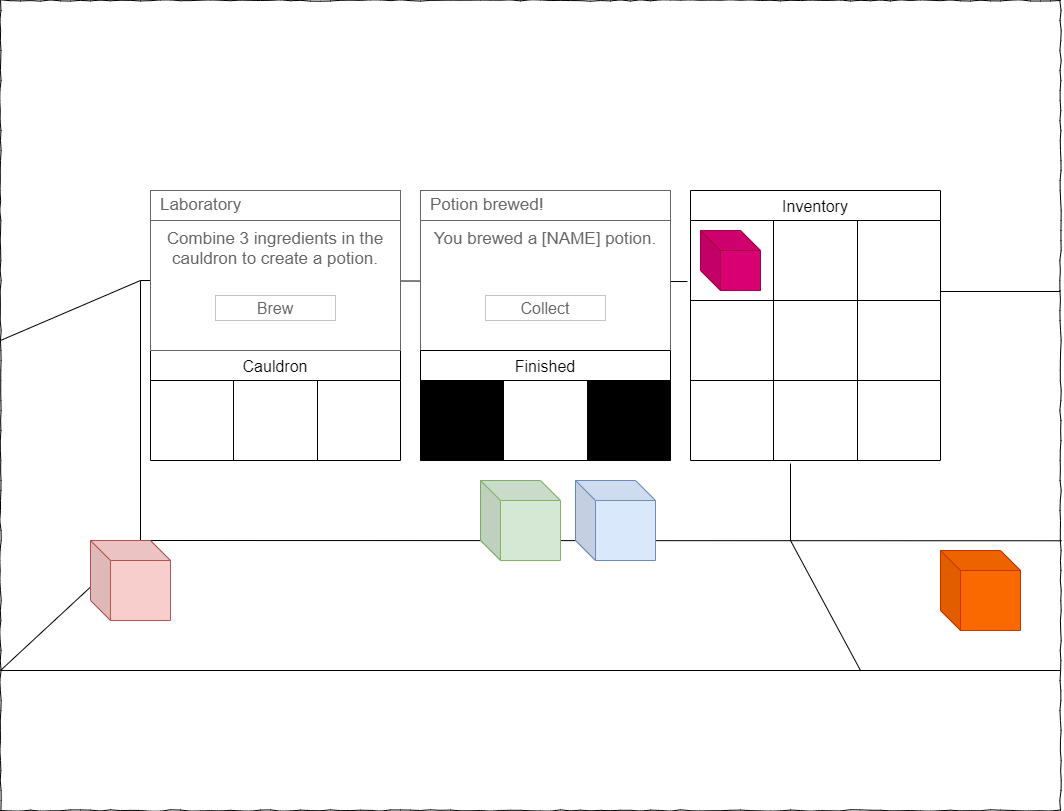

The diagram above was exported from draw.io. Its source (the exported page's mxGraphModel, read from the mxfile embedded in the PNG):
<mxGraphModel dx="1422" dy="829" grid="1" gridSize="10" guides="1" tooltips="1" connect="1" arrows="1" fold="1" page="1" pageScale="1" pageWidth="1100" pageHeight="850" background="none" math="0" shadow="0">
  <root>
    <mxCell id="0" />
    <mxCell id="1" parent="0" />
    <mxCell id="4Q_4An0YlGyGXWKVLPmh-25" value="Cauldron" style="shape=table;startSize=30;container=1;collapsible=0;childLayout=tableLayout;strokeColor=default;fontSize=16;" parent="1" vertex="1">
      <mxGeometry x="170" y="370" width="250" height="110" as="geometry" />
    </mxCell>
    <mxCell id="4Q_4An0YlGyGXWKVLPmh-26" value="" style="shape=tableRow;horizontal=0;startSize=0;swimlaneHead=0;swimlaneBody=0;strokeColor=inherit;top=0;left=0;bottom=0;right=0;collapsible=0;dropTarget=0;fillColor=none;points=[[0,0.5],[1,0.5]];portConstraint=eastwest;fontSize=16;" parent="4Q_4An0YlGyGXWKVLPmh-25" vertex="1">
      <mxGeometry y="30" width="250" height="80" as="geometry" />
    </mxCell>
    <mxCell id="4Q_4An0YlGyGXWKVLPmh-27" value="" style="shape=partialRectangle;html=1;whiteSpace=wrap;connectable=0;strokeColor=inherit;overflow=hidden;fillColor=none;top=0;left=0;bottom=0;right=0;pointerEvents=1;fontSize=16;" parent="4Q_4An0YlGyGXWKVLPmh-26" vertex="1">
      <mxGeometry width="83" height="80" as="geometry">
        <mxRectangle width="83" height="80" as="alternateBounds" />
      </mxGeometry>
    </mxCell>
    <mxCell id="4Q_4An0YlGyGXWKVLPmh-28" value="" style="shape=partialRectangle;html=1;whiteSpace=wrap;connectable=0;strokeColor=inherit;overflow=hidden;fillColor=none;top=0;left=0;bottom=0;right=0;pointerEvents=1;fontSize=16;" parent="4Q_4An0YlGyGXWKVLPmh-26" vertex="1">
      <mxGeometry x="83" width="84" height="80" as="geometry">
        <mxRectangle width="84" height="80" as="alternateBounds" />
      </mxGeometry>
    </mxCell>
    <mxCell id="4Q_4An0YlGyGXWKVLPmh-29" value="" style="shape=partialRectangle;html=1;whiteSpace=wrap;connectable=0;strokeColor=inherit;overflow=hidden;fillColor=none;top=0;left=0;bottom=0;right=0;pointerEvents=1;fontSize=16;" parent="4Q_4An0YlGyGXWKVLPmh-26" vertex="1">
      <mxGeometry x="167" width="83" height="80" as="geometry">
        <mxRectangle width="83" height="80" as="alternateBounds" />
      </mxGeometry>
    </mxCell>
    <mxCell id="4Q_4An0YlGyGXWKVLPmh-30" value="Inventory" style="shape=table;startSize=30;container=1;collapsible=0;childLayout=tableLayout;strokeColor=default;fontSize=16;" parent="1" vertex="1">
      <mxGeometry x="710" y="210" width="250" height="270" as="geometry" />
    </mxCell>
    <mxCell id="4Q_4An0YlGyGXWKVLPmh-31" value="" style="shape=tableRow;horizontal=0;startSize=0;swimlaneHead=0;swimlaneBody=0;strokeColor=inherit;top=0;left=0;bottom=0;right=0;collapsible=0;dropTarget=0;fillColor=none;points=[[0,0.5],[1,0.5]];portConstraint=eastwest;fontSize=16;" parent="4Q_4An0YlGyGXWKVLPmh-30" vertex="1">
      <mxGeometry y="30" width="250" height="80" as="geometry" />
    </mxCell>
    <mxCell id="4Q_4An0YlGyGXWKVLPmh-32" value="" style="shape=partialRectangle;html=1;whiteSpace=wrap;connectable=0;strokeColor=inherit;overflow=hidden;fillColor=none;top=0;left=0;bottom=0;right=0;pointerEvents=1;fontSize=16;" parent="4Q_4An0YlGyGXWKVLPmh-31" vertex="1">
      <mxGeometry width="83" height="80" as="geometry">
        <mxRectangle width="83" height="80" as="alternateBounds" />
      </mxGeometry>
    </mxCell>
    <mxCell id="4Q_4An0YlGyGXWKVLPmh-33" value="" style="shape=partialRectangle;html=1;whiteSpace=wrap;connectable=0;strokeColor=inherit;overflow=hidden;fillColor=none;top=0;left=0;bottom=0;right=0;pointerEvents=1;fontSize=16;" parent="4Q_4An0YlGyGXWKVLPmh-31" vertex="1">
      <mxGeometry x="83" width="84" height="80" as="geometry">
        <mxRectangle width="84" height="80" as="alternateBounds" />
      </mxGeometry>
    </mxCell>
    <mxCell id="4Q_4An0YlGyGXWKVLPmh-34" value="" style="shape=partialRectangle;html=1;whiteSpace=wrap;connectable=0;strokeColor=inherit;overflow=hidden;fillColor=none;top=0;left=0;bottom=0;right=0;pointerEvents=1;fontSize=16;" parent="4Q_4An0YlGyGXWKVLPmh-31" vertex="1">
      <mxGeometry x="167" width="83" height="80" as="geometry">
        <mxRectangle width="83" height="80" as="alternateBounds" />
      </mxGeometry>
    </mxCell>
    <mxCell id="4Q_4An0YlGyGXWKVLPmh-35" style="shape=tableRow;horizontal=0;startSize=0;swimlaneHead=0;swimlaneBody=0;strokeColor=inherit;top=0;left=0;bottom=0;right=0;collapsible=0;dropTarget=0;fillColor=none;points=[[0,0.5],[1,0.5]];portConstraint=eastwest;fontSize=16;" parent="4Q_4An0YlGyGXWKVLPmh-30" vertex="1">
      <mxGeometry y="110" width="250" height="80" as="geometry" />
    </mxCell>
    <mxCell id="4Q_4An0YlGyGXWKVLPmh-36" style="shape=partialRectangle;html=1;whiteSpace=wrap;connectable=0;strokeColor=inherit;overflow=hidden;fillColor=none;top=0;left=0;bottom=0;right=0;pointerEvents=1;fontSize=16;" parent="4Q_4An0YlGyGXWKVLPmh-35" vertex="1">
      <mxGeometry width="83" height="80" as="geometry">
        <mxRectangle width="83" height="80" as="alternateBounds" />
      </mxGeometry>
    </mxCell>
    <mxCell id="4Q_4An0YlGyGXWKVLPmh-37" style="shape=partialRectangle;html=1;whiteSpace=wrap;connectable=0;strokeColor=inherit;overflow=hidden;fillColor=none;top=0;left=0;bottom=0;right=0;pointerEvents=1;fontSize=16;" parent="4Q_4An0YlGyGXWKVLPmh-35" vertex="1">
      <mxGeometry x="83" width="84" height="80" as="geometry">
        <mxRectangle width="84" height="80" as="alternateBounds" />
      </mxGeometry>
    </mxCell>
    <mxCell id="4Q_4An0YlGyGXWKVLPmh-38" style="shape=partialRectangle;html=1;whiteSpace=wrap;connectable=0;strokeColor=inherit;overflow=hidden;fillColor=none;top=0;left=0;bottom=0;right=0;pointerEvents=1;fontSize=16;" parent="4Q_4An0YlGyGXWKVLPmh-35" vertex="1">
      <mxGeometry x="167" width="83" height="80" as="geometry">
        <mxRectangle width="83" height="80" as="alternateBounds" />
      </mxGeometry>
    </mxCell>
    <mxCell id="4Q_4An0YlGyGXWKVLPmh-39" style="shape=tableRow;horizontal=0;startSize=0;swimlaneHead=0;swimlaneBody=0;strokeColor=inherit;top=0;left=0;bottom=0;right=0;collapsible=0;dropTarget=0;fillColor=none;points=[[0,0.5],[1,0.5]];portConstraint=eastwest;fontSize=16;" parent="4Q_4An0YlGyGXWKVLPmh-30" vertex="1">
      <mxGeometry y="190" width="250" height="80" as="geometry" />
    </mxCell>
    <mxCell id="4Q_4An0YlGyGXWKVLPmh-40" style="shape=partialRectangle;html=1;whiteSpace=wrap;connectable=0;strokeColor=inherit;overflow=hidden;fillColor=none;top=0;left=0;bottom=0;right=0;pointerEvents=1;fontSize=16;" parent="4Q_4An0YlGyGXWKVLPmh-39" vertex="1">
      <mxGeometry width="83" height="80" as="geometry">
        <mxRectangle width="83" height="80" as="alternateBounds" />
      </mxGeometry>
    </mxCell>
    <mxCell id="4Q_4An0YlGyGXWKVLPmh-41" style="shape=partialRectangle;html=1;whiteSpace=wrap;connectable=0;strokeColor=inherit;overflow=hidden;fillColor=none;top=0;left=0;bottom=0;right=0;pointerEvents=1;fontSize=16;" parent="4Q_4An0YlGyGXWKVLPmh-39" vertex="1">
      <mxGeometry x="83" width="84" height="80" as="geometry">
        <mxRectangle width="84" height="80" as="alternateBounds" />
      </mxGeometry>
    </mxCell>
    <mxCell id="4Q_4An0YlGyGXWKVLPmh-42" style="shape=partialRectangle;html=1;whiteSpace=wrap;connectable=0;strokeColor=inherit;overflow=hidden;fillColor=none;top=0;left=0;bottom=0;right=0;pointerEvents=1;fontSize=16;" parent="4Q_4An0YlGyGXWKVLPmh-39" vertex="1">
      <mxGeometry x="167" width="83" height="80" as="geometry">
        <mxRectangle width="83" height="80" as="alternateBounds" />
      </mxGeometry>
    </mxCell>
    <mxCell id="677b7b8949515195-1" value="" style="whiteSpace=wrap;html=1;rounded=0;shadow=0;labelBackgroundColor=none;strokeColor=#000000;strokeWidth=1;fillColor=none;fontFamily=Verdana;fontSize=12;fontColor=#000000;align=center;comic=1;" parent="1" vertex="1">
      <mxGeometry x="20" y="20" width="1060" height="810" as="geometry" />
    </mxCell>
    <mxCell id="gBUR-F1FtjLeRcrd6eLH-1" value="" style="endArrow=none;html=1;rounded=0;entryX=0.132;entryY=0.667;entryDx=0;entryDy=0;entryPerimeter=0;" parent="1" target="677b7b8949515195-1" edge="1">
      <mxGeometry width="50" height="50" relative="1" as="geometry">
        <mxPoint x="20" y="690" as="sourcePoint" />
        <mxPoint x="70" y="570" as="targetPoint" />
      </mxGeometry>
    </mxCell>
    <mxCell id="gBUR-F1FtjLeRcrd6eLH-4" value="" style="endArrow=none;html=1;rounded=0;entryX=1.001;entryY=0.667;entryDx=0;entryDy=0;entryPerimeter=0;" parent="1" target="677b7b8949515195-1" edge="1">
      <mxGeometry width="50" height="50" relative="1" as="geometry">
        <mxPoint x="160" y="560" as="sourcePoint" />
        <mxPoint x="570" y="400" as="targetPoint" />
      </mxGeometry>
    </mxCell>
    <mxCell id="gBUR-F1FtjLeRcrd6eLH-5" value="" style="endArrow=none;html=1;rounded=0;entryX=1.001;entryY=0.667;entryDx=0;entryDy=0;entryPerimeter=0;" parent="1" edge="1">
      <mxGeometry width="50" height="50" relative="1" as="geometry">
        <mxPoint x="20" y="690" as="sourcePoint" />
        <mxPoint x="1080" y="690" as="targetPoint" />
      </mxGeometry>
    </mxCell>
    <mxCell id="gBUR-F1FtjLeRcrd6eLH-6" value="" style="endArrow=none;html=1;rounded=0;entryX=0.132;entryY=0.667;entryDx=0;entryDy=0;entryPerimeter=0;" parent="1" edge="1">
      <mxGeometry width="50" height="50" relative="1" as="geometry">
        <mxPoint x="20" y="360" as="sourcePoint" />
        <mxPoint x="160" y="300" as="targetPoint" />
      </mxGeometry>
    </mxCell>
    <mxCell id="gBUR-F1FtjLeRcrd6eLH-7" value="" style="endArrow=none;html=1;rounded=0;" parent="1" edge="1">
      <mxGeometry width="50" height="50" relative="1" as="geometry">
        <mxPoint x="160" y="560" as="sourcePoint" />
        <mxPoint x="160" y="300" as="targetPoint" />
      </mxGeometry>
    </mxCell>
    <mxCell id="gBUR-F1FtjLeRcrd6eLH-8" value="" style="endArrow=none;html=1;rounded=0;entryX=-0.012;entryY=0.763;entryDx=0;entryDy=0;entryPerimeter=0;" parent="1" target="4Q_4An0YlGyGXWKVLPmh-31" edge="1">
      <mxGeometry width="50" height="50" relative="1" as="geometry">
        <mxPoint x="160" y="300" as="sourcePoint" />
        <mxPoint x="570" y="400" as="targetPoint" />
      </mxGeometry>
    </mxCell>
    <mxCell id="gBUR-F1FtjLeRcrd6eLH-9" value="" style="shape=cube;whiteSpace=wrap;html=1;boundedLbl=1;backgroundOutline=1;darkOpacity=0.05;darkOpacity2=0.1;fillColor=#f8cecc;strokeColor=#b85450;" parent="1" vertex="1">
      <mxGeometry x="110" y="560" width="80" height="80" as="geometry" />
    </mxCell>
    <mxCell id="gBUR-F1FtjLeRcrd6eLH-10" value="" style="shape=cube;whiteSpace=wrap;html=1;boundedLbl=1;backgroundOutline=1;darkOpacity=0.05;darkOpacity2=0.1;fillColor=#dae8fc;strokeColor=#6c8ebf;" parent="1" vertex="1">
      <mxGeometry x="595" y="500" width="80" height="80" as="geometry" />
    </mxCell>
    <mxCell id="gBUR-F1FtjLeRcrd6eLH-11" value="" style="shape=cube;whiteSpace=wrap;html=1;boundedLbl=1;backgroundOutline=1;darkOpacity=0.05;darkOpacity2=0.1;fillColor=#d5e8d4;strokeColor=#82b366;" parent="1" vertex="1">
      <mxGeometry x="500" y="500" width="80" height="80" as="geometry" />
    </mxCell>
    <mxCell id="gBUR-F1FtjLeRcrd6eLH-12" value="" style="endArrow=none;html=1;rounded=0;entryX=0.4;entryY=1.038;entryDx=0;entryDy=0;entryPerimeter=0;" parent="1" target="4Q_4An0YlGyGXWKVLPmh-39" edge="1">
      <mxGeometry width="50" height="50" relative="1" as="geometry">
        <mxPoint x="810" y="560" as="sourcePoint" />
        <mxPoint x="800" y="300" as="targetPoint" />
      </mxGeometry>
    </mxCell>
    <mxCell id="gBUR-F1FtjLeRcrd6eLH-13" value="" style="endArrow=none;html=1;rounded=0;" parent="1" edge="1">
      <mxGeometry width="50" height="50" relative="1" as="geometry">
        <mxPoint x="880" y="690" as="sourcePoint" />
        <mxPoint x="810" y="560" as="targetPoint" />
      </mxGeometry>
    </mxCell>
    <mxCell id="gBUR-F1FtjLeRcrd6eLH-15" value="" style="shape=cube;whiteSpace=wrap;html=1;boundedLbl=1;backgroundOutline=1;darkOpacity=0.05;darkOpacity2=0.1;fillColor=#fa6800;strokeColor=#C73500;fontColor=#000000;" parent="1" vertex="1">
      <mxGeometry x="960" y="570" width="80" height="80" as="geometry" />
    </mxCell>
    <mxCell id="4Q_4An0YlGyGXWKVLPmh-22" value="Combine 3 ingredients in the cauldron to create a potion." style="strokeWidth=1;shadow=0;dashed=0;align=center;html=1;shape=mxgraph.mockup.containers.rrect;rSize=0;strokeColor=#666666;fontColor=#666666;fontSize=17;verticalAlign=top;whiteSpace=wrap;fillColor=#ffffff;spacingTop=32;" parent="1" vertex="1">
      <mxGeometry x="170" y="210" width="250" height="160" as="geometry" />
    </mxCell>
    <mxCell id="4Q_4An0YlGyGXWKVLPmh-23" value="Laboratory" style="strokeWidth=1;shadow=0;dashed=0;align=center;html=1;shape=mxgraph.mockup.containers.rrect;rSize=0;fontSize=17;fontColor=#666666;strokeColor=#666666;align=left;spacingLeft=8;fillColor=#ffffff;resizeWidth=1;whiteSpace=wrap;" parent="4Q_4An0YlGyGXWKVLPmh-22" vertex="1">
      <mxGeometry width="250" height="30" relative="1" as="geometry" />
    </mxCell>
    <mxCell id="4Q_4An0YlGyGXWKVLPmh-24" value="Brew" style="strokeWidth=1;shadow=0;dashed=0;align=center;html=1;shape=mxgraph.mockup.containers.rrect;rSize=0;fontSize=16;fontColor=#666666;strokeColor=#c4c4c4;resizable=0;whiteSpace=wrap;fillColor=#ffffff;" parent="4Q_4An0YlGyGXWKVLPmh-22" vertex="1">
      <mxGeometry x="0.5" y="1" width="120" height="25" relative="1" as="geometry">
        <mxPoint x="-60" y="-55" as="offset" />
      </mxGeometry>
    </mxCell>
    <mxCell id="4Q_4An0YlGyGXWKVLPmh-43" value="" style="endArrow=none;html=1;rounded=0;" parent="1" edge="1">
      <mxGeometry width="50" height="50" relative="1" as="geometry">
        <mxPoint x="960" y="311" as="sourcePoint" />
        <mxPoint x="1080" y="311" as="targetPoint" />
      </mxGeometry>
    </mxCell>
    <mxCell id="-ONL8ggNFETyW1daAAlL-1" value="You brewed a [NAME] potion." style="strokeWidth=1;shadow=0;dashed=0;align=center;html=1;shape=mxgraph.mockup.containers.rrect;rSize=0;strokeColor=#666666;fontColor=#666666;fontSize=17;verticalAlign=top;whiteSpace=wrap;fillColor=#ffffff;spacingTop=32;" parent="1" vertex="1">
      <mxGeometry x="440" y="210" width="250" height="160" as="geometry" />
    </mxCell>
    <mxCell id="-ONL8ggNFETyW1daAAlL-2" value="Potion brewed!" style="strokeWidth=1;shadow=0;dashed=0;align=center;html=1;shape=mxgraph.mockup.containers.rrect;rSize=0;fontSize=17;fontColor=#666666;strokeColor=#666666;align=left;spacingLeft=8;fillColor=#ffffff;resizeWidth=1;whiteSpace=wrap;" parent="-ONL8ggNFETyW1daAAlL-1" vertex="1">
      <mxGeometry width="250" height="30" relative="1" as="geometry" />
    </mxCell>
    <mxCell id="-ONL8ggNFETyW1daAAlL-3" value="Collect" style="strokeWidth=1;shadow=0;dashed=0;align=center;html=1;shape=mxgraph.mockup.containers.rrect;rSize=0;fontSize=16;fontColor=#666666;strokeColor=#c4c4c4;resizable=0;whiteSpace=wrap;fillColor=#ffffff;" parent="-ONL8ggNFETyW1daAAlL-1" vertex="1">
      <mxGeometry x="0.5" y="1" width="120" height="25" relative="1" as="geometry">
        <mxPoint x="-60" y="-55" as="offset" />
      </mxGeometry>
    </mxCell>
    <mxCell id="-ONL8ggNFETyW1daAAlL-4" value="Finished" style="shape=table;startSize=30;container=1;collapsible=0;childLayout=tableLayout;strokeColor=default;fontSize=16;" parent="1" vertex="1">
      <mxGeometry x="440" y="370" width="250" height="110" as="geometry" />
    </mxCell>
    <mxCell id="-ONL8ggNFETyW1daAAlL-5" value="" style="shape=tableRow;horizontal=0;startSize=0;swimlaneHead=0;swimlaneBody=0;strokeColor=inherit;top=0;left=0;bottom=0;right=0;collapsible=0;dropTarget=0;fillColor=none;points=[[0,0.5],[1,0.5]];portConstraint=eastwest;fontSize=16;" parent="-ONL8ggNFETyW1daAAlL-4" vertex="1">
      <mxGeometry y="30" width="250" height="80" as="geometry" />
    </mxCell>
    <mxCell id="-ONL8ggNFETyW1daAAlL-6" value="" style="shape=partialRectangle;html=1;whiteSpace=wrap;connectable=0;strokeColor=inherit;overflow=hidden;fillColor=#000000;top=0;left=0;bottom=0;right=0;pointerEvents=1;fontSize=16;fontColor=#000000;" parent="-ONL8ggNFETyW1daAAlL-5" vertex="1">
      <mxGeometry width="83" height="80" as="geometry">
        <mxRectangle width="83" height="80" as="alternateBounds" />
      </mxGeometry>
    </mxCell>
    <mxCell id="-ONL8ggNFETyW1daAAlL-7" value="" style="shape=partialRectangle;html=1;whiteSpace=wrap;connectable=0;strokeColor=inherit;overflow=hidden;fillColor=none;top=0;left=0;bottom=0;right=0;pointerEvents=1;fontSize=16;fontColor=#000000;" parent="-ONL8ggNFETyW1daAAlL-5" vertex="1">
      <mxGeometry x="83" width="84" height="80" as="geometry">
        <mxRectangle width="84" height="80" as="alternateBounds" />
      </mxGeometry>
    </mxCell>
    <mxCell id="-ONL8ggNFETyW1daAAlL-8" value="" style="shape=partialRectangle;html=1;whiteSpace=wrap;connectable=0;strokeColor=inherit;overflow=hidden;fillColor=#000000;top=0;left=0;bottom=0;right=0;pointerEvents=1;fontSize=16;fontColor=#000000;" parent="-ONL8ggNFETyW1daAAlL-5" vertex="1">
      <mxGeometry x="167" width="83" height="80" as="geometry">
        <mxRectangle width="83" height="80" as="alternateBounds" />
      </mxGeometry>
    </mxCell>
    <mxCell id="k07NY73X0u3xnpYRY29A-1" value="" style="shape=cube;whiteSpace=wrap;html=1;boundedLbl=1;backgroundOutline=1;darkOpacity=0.05;darkOpacity2=0.1;fillColor=#d80073;strokeColor=#A50040;fontColor=#ffffff;" parent="1" vertex="1">
      <mxGeometry x="720" y="250" width="60" height="60" as="geometry" />
    </mxCell>
  </root>
</mxGraphModel>